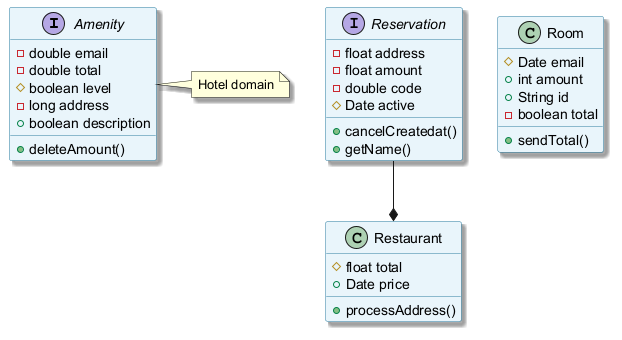

The diagram above was rendered by PlantUML. Its source (embedded in the PNG):
@startuml
skinparam backgroundColor #FFFFFF
skinparam classBackgroundColor #E8F4FA
skinparam classBorderColor #2C7DA0
skinparam shadowing true
interface Amenity {
  -double email
  -double total
  #boolean level
  -long address
  +boolean description
  +deleteAmount()
}
interface Reservation {
  -float address
  -float amount
  -double code
  #Date active
  +cancelCreatedat()
  +getName()
}
class Room {
  #Date email
  +int amount
  +String id
  -boolean total
  +sendTotal()
}
class Restaurant {
  #float total
  +Date price
  +processAddress()
}
Reservation --* Restaurant
note right of Amenity : Hotel domain
@enduml